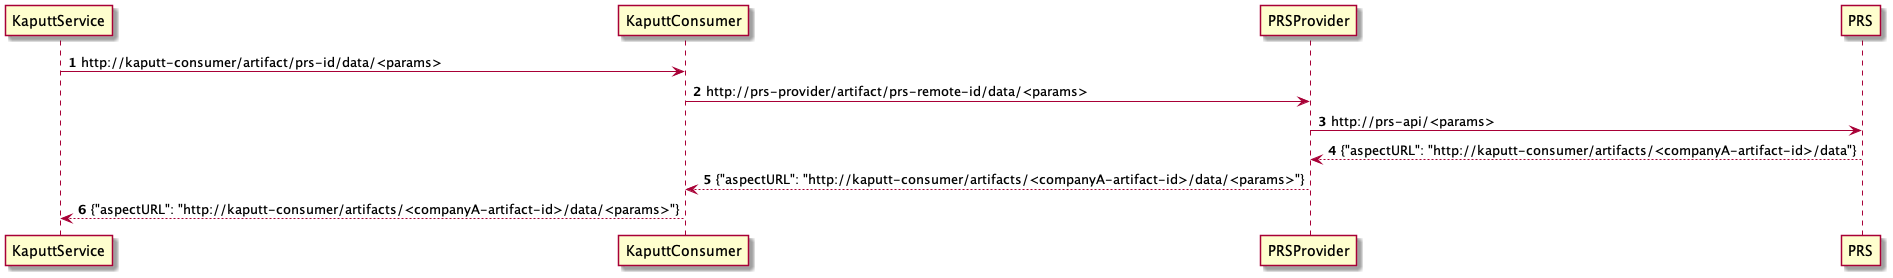

The diagram above was rendered by PlantUML. Its source (embedded in the PNG):
@startuml
'https://plantuml.com/sequence-diagram

autonumber

KaputtService -> KaputtConsumer: http://kaputt-consumer/artifact/prs-id/data/<params>
KaputtConsumer -> PRSProvider: http://prs-provider/artifact/prs-remote-id/data/<params>
PRSProvider -> PRS: http://prs-api/<params>
PRSProvider <-- PRS: {"aspectURL": "http://kaputt-consumer/artifacts/<companyA-artifact-id>/data"}
KaputtConsumer <-- PRSProvider: {"aspectURL": "http://kaputt-consumer/artifacts/<companyA-artifact-id>/data/<params>"}
KaputtService <-- KaputtConsumer: {"aspectURL": "http://kaputt-consumer/artifacts/<companyA-artifact-id>/data/<params>"}
@enduml